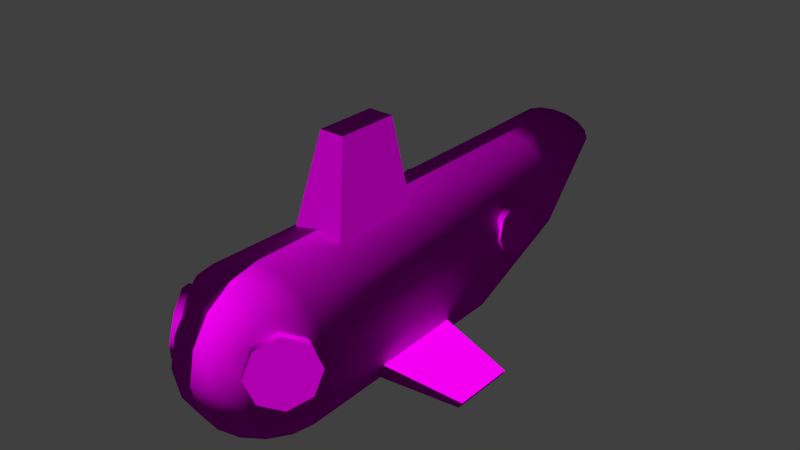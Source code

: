 # Source: decoration_pipes_submarine_1.blend  (saved by Blender 2.70.0; exported with 4.5.12 LTS)
import bpy
from mathutils import Matrix  # noqa: F401  (used for matrix-valued properties, if any)

bpy.ops.wm.read_factory_settings(use_empty=True)
scene = bpy.context.scene
scene.name = 'Scene'

# ---- collections
col_collection_1 = bpy.data.collections.new('Collection 1'); scene.collection.children.link(col_collection_1)

# ---- images (referenced by path relative to the original .blend; pixels are not part of the script)
import os
ASSET_DIR = os.environ.get("B2B_ASSET_DIR", "")  # directory of the original .blend (textures are referenced by path, not embedded)
HERE = os.path.dirname(os.path.abspath(__file__))  # packed textures are extracted next to this script under _unpacked/

def load_image(name, relpath, width, height, colorspace="sRGB"):
    """Load a texture the original file referenced (path relative to the .blend, or extracted next to this script)."""
    p = next((c for c in (os.path.join(HERE, relpath), os.path.join(ASSET_DIR, relpath)) if relpath and os.path.exists(c)), "")
    if p:
        img = bpy.data.images.load(p, check_existing=True)
        img.name = name
    else:  # same state as the original file: an image datablock whose file is absent (Cycles renders it pink)
        img = bpy.data.images.new(name, width, height)
        img.source = "FILE"
        img.filepath = "//" + (relpath or name)
    img.colorspace_settings.name = colorspace
    return img
img_decoration_pipes_bullseye_1_normal_jpg = load_image('decoration_pipes_bullseye_1_normal.jpg', 'Texturen/decoration_pipes_bullseye_1_normal.jpg', 1024, 1024, 'sRGB')
img_decoration_pipes_bullseye_1_diffuse_jpg = load_image('decoration_pipes_bullseye_1_diffuse.jpg', 'Texturen/decoration_pipes_bullseye_1_diffuse.jpg', 1024, 1024, 'sRGB')
img_decoration_pipes_metal_3_diffuse_jpg = load_image('decoration_pipes_metal_3_diffuse.jpg', 'Texturen/decoration_pipes_metal_3_diffuse.jpg', 1024, 1024, 'sRGB')
img_decoration_pipes_metal_3_normal_jpg = load_image('decoration_pipes_metal_3_normal.jpg', 'Texturen/decoration_pipes_metal_3_normal.jpg', 1024, 1024, 'sRGB')

# ---- materials (node trees are filled in below, after node groups)
mat_decoration_pipes_submarine_1_bullseyes_bullsey_1 = bpy.data.materials.new('decoration_pipes_submarine_1_bullseyes_bullsey_1')
mat_decoration_pipes_submarine_1_bullseyes_bullsey_1.alpha_threshold = 0.0
mat_decoration_pipes_submarine_1_bullseyes_bullsey_1.roughness = 0.5
mat_decoration_pipes_submarine_1_bullseyes_bullsey_1.line_color = (0.0, 0.0, 0.0, 1.0)
mat_decoration_pipes_submarine_1_wings_metal_3 = bpy.data.materials.new('decoration_pipes_submarine_1_wings_metal_3')
mat_decoration_pipes_submarine_1_wings_metal_3.alpha_threshold = 0.0
mat_decoration_pipes_submarine_1_wings_metal_3.roughness = 0.5
mat_decoration_pipes_submarine_1_wings_metal_3.line_color = (0.0, 0.0, 0.0, 1.0)
mat_decoration_pipes_submarine_1_body_metal_3 = bpy.data.materials.new('decoration_pipes_submarine_1_body_metal_3')
mat_decoration_pipes_submarine_1_body_metal_3.alpha_threshold = 0.0
mat_decoration_pipes_submarine_1_body_metal_3.roughness = 0.5
mat_decoration_pipes_submarine_1_body_metal_3.line_color = (0.0, 0.0, 0.0, 1.0)

# ---- material node trees
mat_decoration_pipes_submarine_1_bullseyes_bullsey_1.use_nodes = True; mat_decoration_pipes_submarine_1_bullseyes_bullsey_1.node_tree.nodes.clear()
_N = mat_decoration_pipes_submarine_1_bullseyes_bullsey_1.node_tree.nodes; _L = mat_decoration_pipes_submarine_1_bullseyes_bullsey_1.node_tree.links
n0 = _N.new('ShaderNodeBsdfDiffuse'); n0.name = 'Diffuse BSDF'; n0.location = (41, 262)
n1 = _N.new('ShaderNodeNormalMap'); n1.name = 'Normal Map'; n1.location = (-295, 177)
n2 = _N.new('ShaderNodeOutputMaterial'); n2.name = 'Material Output'; n2.location = (300, 300)
n3 = _N.new('ShaderNodeTexImage'); n3.name = 'Image Texture'; n3.location = (-597, 163)
n3.width = 140
n3.image = img_decoration_pipes_bullseye_1_normal_jpg
n4 = _N.new('ShaderNodeTexCoord'); n4.name = 'Texture Coordinate'; n4.location = (-908, 322)
n5 = _N.new('ShaderNodeTexImage'); n5.name = 'Image Texture.001'; n5.location = (-592, 472)
n5.width = 140
n5.image = img_decoration_pipes_bullseye_1_diffuse_jpg
_L.new(n0.outputs[0], n2.inputs[0])
_L.new(n1.outputs[0], n0.inputs[2])
_L.new(n4.outputs[2], n5.inputs[0])
_L.new(n4.outputs[2], n3.inputs[0])
_L.new(n5.outputs[0], n0.inputs[0])
_L.new(n3.outputs[0], n1.inputs[1])
n2.is_active_output = True
mat_decoration_pipes_submarine_1_wings_metal_3.use_nodes = True; mat_decoration_pipes_submarine_1_wings_metal_3.node_tree.nodes.clear()
_N = mat_decoration_pipes_submarine_1_wings_metal_3.node_tree.nodes; _L = mat_decoration_pipes_submarine_1_wings_metal_3.node_tree.links
n0 = _N.new('ShaderNodeOutputMaterial'); n0.name = 'Material Output'; n0.location = (300, 300)
n1 = _N.new('ShaderNodeTexImage'); n1.name = 'Image Texture'; n1.location = (-529, 423)
n1.width = 140
n1.image = img_decoration_pipes_metal_3_diffuse_jpg
n2 = _N.new('ShaderNodeTexCoord'); n2.name = 'Texture Coordinate'; n2.location = (-841, 337)
n3 = _N.new('ShaderNodeBsdfDiffuse'); n3.name = 'Diffuse BSDF'; n3.location = (41, 262)
n4 = _N.new('ShaderNodeNormalMap'); n4.name = 'Normal Map'; n4.location = (-295, 177)
n5 = _N.new('ShaderNodeTexImage'); n5.name = 'Image Texture.001'; n5.location = (-552, 153)
n5.width = 140
n5.image = img_decoration_pipes_metal_3_normal_jpg
_L.new(n3.outputs[0], n0.inputs[0])
_L.new(n2.outputs[2], n1.inputs[0])
_L.new(n2.outputs[2], n5.inputs[0])
_L.new(n1.outputs[0], n3.inputs[0])
_L.new(n4.outputs[0], n3.inputs[2])
_L.new(n5.outputs[0], n4.inputs[1])
n0.is_active_output = True
mat_decoration_pipes_submarine_1_body_metal_3.use_nodes = True; mat_decoration_pipes_submarine_1_body_metal_3.node_tree.nodes.clear()
_N = mat_decoration_pipes_submarine_1_body_metal_3.node_tree.nodes; _L = mat_decoration_pipes_submarine_1_body_metal_3.node_tree.links
n0 = _N.new('ShaderNodeTexImage'); n0.name = 'Image Texture'; n0.location = (-529, 423)
n0.width = 140
n0.image = img_decoration_pipes_metal_3_diffuse_jpg
n1 = _N.new('ShaderNodeTexImage'); n1.name = 'Image Texture.001'; n1.location = (-552, 153)
n1.width = 140
n1.image = img_decoration_pipes_metal_3_normal_jpg
n2 = _N.new('ShaderNodeTexCoord'); n2.name = 'Texture Coordinate'; n2.location = (-841, 337)
n3 = _N.new('ShaderNodeBsdfDiffuse'); n3.name = 'Diffuse BSDF'; n3.location = (41, 262)
n4 = _N.new('ShaderNodeNormalMap'); n4.name = 'Normal Map'; n4.location = (-295, 177)
n5 = _N.new('ShaderNodeOutputMaterial'); n5.name = 'Material Output'; n5.location = (300, 300)
_L.new(n3.outputs[0], n5.inputs[0])
_L.new(n2.outputs[2], n0.inputs[0])
_L.new(n2.outputs[2], n1.inputs[0])
_L.new(n0.outputs[0], n3.inputs[0])
_L.new(n4.outputs[0], n3.inputs[2])
_L.new(n1.outputs[0], n4.inputs[1])
n5.is_active_output = True

# ---- world
world_world = bpy.data.worlds.new('World'); scene.world = world_world
world_world.color = (0.05088, 0.05088, 0.05088)
world_world.use_sun_shadow = False
world_world.sun_shadow_jitter_overblur = 0.0
world_world.cycles.sampling_method = 'MANUAL'
world_world.cycles.sample_map_resolution = 256

# ---- meshes
me_cylinder_003 = bpy.data.meshes.new('Cylinder.003')
me_cylinder_003.from_pydata([(0.8413, 0.2212, -0.7466), (1.019, 0.09168, -0.7199), (0.7987, 0.1035, -1.035), (0.9766, -0.02609, -1.008), (0.6395, -0.1398, -1.154), (0.8174, -0.2693, -1.128), (0.4569, -0.366, -1.035), (0.6348, -0.4955, -1.008), (0.3579, -0.4426, -0.7466), (0.5358, -0.5722, -0.7199), (0.4004, -0.3249, -0.4584), (0.5784, -0.4544, -0.4317), (0.5597, -0.08165, -0.339), (0.7376, -0.2112, -0.3123), (0.7422, 0.1446, -0.4584), (0.9202, 0.015, -0.4317), (-0.3569, -0.4529, -0.7623), (-0.5377, -0.577, -0.7297), (-0.4647, -0.3701, -1.046), (-0.6455, -0.4942, -1.013), (-0.6445, -0.1369, -1.156), (-0.8253, -0.261, -1.123), (-0.7909, 0.11, -1.028), (-0.9717, -0.01409, -0.995), (-0.8182, 0.226, -0.7368), (-0.999, 0.1019, -0.7042), (-0.7103, 0.1432, -0.4535), (-0.8912, 0.0191, -0.4209), (-0.5305, -0.08998, -0.3436), (-0.7114, -0.2141, -0.311), (-0.3841, -0.3369, -0.4715), (-0.5649, -0.461, -0.439), (0.9766, -0.02609, -1.008), (1.019, 0.09168, -0.7199), (0.8174, -0.2693, -1.128), (0.6348, -0.4955, -1.008), (0.5358, -0.5722, -0.7199), (0.5784, -0.4544, -0.4317), (0.7376, -0.2112, -0.3123), (0.9202, 0.015, -0.4317), (-0.6455, -0.4942, -1.013), (-0.5377, -0.577, -0.7297), (-0.8253, -0.261, -1.123), (-0.9717, -0.01409, -0.995), (-0.999, 0.1019, -0.7042), (-0.8912, 0.0191, -0.4209), (-0.7114, -0.2141, -0.311), (-0.5649, -0.461, -0.439)], [], [(0, 1, 3, 2), (2, 3, 5, 4), (4, 5, 7, 6), (6, 7, 9, 8), (8, 9, 11, 10), (10, 11, 13, 12), (32, 33, 15, 38, 37, 36, 35, 34), (14, 39, 1, 0), (12, 13, 39, 14), (16, 17, 19, 18), (18, 19, 21, 20), (20, 21, 23, 22), (22, 23, 25, 24), (24, 25, 27, 26), (26, 27, 29, 28), (40, 41, 31, 46, 45, 44, 43, 42), (30, 47, 17, 16), (28, 29, 47, 30)])
me_cylinder_003.polygons.foreach_set('use_smooth', [True] * 18)
_uv = me_cylinder_003.uv_layers.new(name='UVMap')
_uv.uv.foreach_set('vector', [0.2874, 0.9683, 0.3372, 0.9077, 0.6833, 0.8857, 0.707, 0.9624, 0.707, 0.9624, 0.6833, 0.8857, 0.9186, 0.6475, 0.9988, 0.693, 0.9988, 0.693, 0.9186, 0.6475, 0.905, 0.3293, 0.9988, 0.32, 0.9988, 0.32, 0.905, 0.3293, 0.6619, 0.1163, 0.7114, 0.05383, 0.7114, 0.05383, 0.6619, 0.1163, 0.3253, 0.1421, 0.2949, 0.06372, 0.2949, 0.06372, 0.3253, 0.1421, 0.09824, 0.3905, 0.01309, 0.3359, 0.6833, 0.8857, 0.3372, 0.9077, 0.08767, 0.7033, 0.09824, 0.3905, 0.3253, 0.1421, 0.6619, 0.1163, 0.905, 0.3293, 0.9186, 0.6475, -0.003684, 0.7014, 0.08767, 0.7033, 0.3372, 0.9077, 0.2874, 0.9683, 0.01309, 0.3359, 0.09824, 0.3905, 0.08767, 0.7033, -0.003684, 0.7014, 0.2891, 0.9561, 0.3402, 0.8897, 0.6862, 0.8689, 0.7081, 0.9516, 0.7081, 0.9516, 0.6862, 0.8689, 0.9217, 0.6319, 1.001, 0.6831, 1.001, 0.6831, 0.9217, 0.6319, 0.908, 0.3154, 1.001, 0.309, 1.001, 0.309, 0.908, 0.3154, 0.6553, 0.1035, 0.7073, 0.04421, 0.7073, 0.04421, 0.6553, 0.1035, 0.3166, 0.121, 0.2909, 0.05047, 0.2909, 0.05047, 0.3166, 0.121, 0.1016, 0.3701, 0.01438, 0.3257, 0.6862, 0.8689, 0.3402, 0.8897, 0.09089, 0.6848, 0.1016, 0.3701, 0.3166, 0.121, 0.6553, 0.1035, 0.908, 0.3154, 0.9217, 0.6319, -0.0008344, 0.6894, 0.09089, 0.6848, 0.3402, 0.8897, 0.2891, 0.9561, 0.01438, 0.3257, 0.1016, 0.3701, 0.09089, 0.6848, -0.0008344, 0.6894])
me_cylinder_003.materials.append(mat_decoration_pipes_submarine_1_bullseyes_bullsey_1)
me_cylinder_003.use_remesh_preserve_volume = False
me_cylinder_003.use_remesh_preserve_attributes = False
me_cylinder_003.use_mirror_vertex_groups = False
me_cylinder_003.update()
me_cylinder_002 = bpy.data.meshes.new('Cylinder.002')
me_cylinder_002.from_pydata([(0.7066, 0.1546, -0.7439), (0.8826, 0.1513, -0.7226), (0.7327, 0.05787, -0.9745), (0.9088, 0.05461, -0.9532), (0.74, -0.1746, -1.07), (0.916, -0.1778, -1.049), (0.7241, -0.4066, -0.9745), (0.9002, -0.4099, -0.9532), (0.6944, -0.5023, -0.7439), (0.8705, -0.5055, -0.7226), (0.6683, -0.4056, -0.5133), (0.8443, -0.4088, -0.492), (0.661, -0.1731, -0.4178), (0.8371, -0.1764, -0.3965), (0.6769, 0.0589, -0.5133), (0.8529, 0.05564, -0.492), (-0.696, -0.5055, -0.7439), (-0.872, -0.5023, -0.7226), (-0.7221, -0.4088, -0.9745), (-0.8982, -0.4056, -0.9532), (-0.7294, -0.1764, -1.07), (-0.9054, -0.1731, -1.049), (-0.7135, 0.05564, -0.9745), (-0.8896, 0.0589, -0.9532), (-0.6838, 0.1513, -0.7439), (-0.8599, 0.1546, -0.7226), (-0.6577, 0.05461, -0.5133), (-0.8337, 0.05787, -0.492), (-0.6504, -0.1778, -0.4178), (-0.8265, -0.1746, -0.3965), (-0.6663, -0.4099, -0.5133), (-0.8423, -0.4066, -0.492), (0.9088, 0.05461, -0.9532), (0.8826, 0.1513, -0.7226), (0.916, -0.1778, -1.049), (0.9002, -0.4099, -0.9532), (0.8705, -0.5055, -0.7226), (0.8443, -0.4088, -0.492), (0.8371, -0.1764, -0.3965), (0.8529, 0.05564, -0.492), (-0.8982, -0.4056, -0.9532), (-0.872, -0.5023, -0.7226), (-0.9054, -0.1731, -1.049), (-0.8896, 0.0589, -0.9532), (-0.8599, 0.1546, -0.7226), (-0.8337, 0.05787, -0.492), (-0.8265, -0.1746, -0.3965), (-0.8423, -0.4066, -0.492)], [], [(0, 1, 3, 2), (2, 3, 5, 4), (4, 5, 7, 6), (6, 7, 9, 8), (8, 9, 11, 10), (10, 11, 13, 12), (32, 33, 15, 38, 37, 36, 35, 34), (14, 39, 1, 0), (12, 13, 39, 14), (16, 17, 19, 18), (18, 19, 21, 20), (20, 21, 23, 22), (22, 23, 25, 24), (24, 25, 27, 26), (26, 27, 29, 28), (40, 41, 31, 46, 45, 44, 43, 42), (30, 47, 17, 16), (28, 29, 47, 30)])
me_cylinder_002.polygons.foreach_set('use_smooth', [True] * 18)
_uv = me_cylinder_002.uv_layers.new(name='UVMap')
_uv.uv.foreach_set('vector', [0.7601, 0.1064, 0.7188, 0.1412, 0.3908, 0.1173, 0.3768, 0.0536, 0.3768, 0.0536, 0.3908, 0.1173, 0.1279, 0.3276, 0.07152, 0.2762, 0.07152, 0.2762, 0.1279, 0.3276, 0.09031, 0.6588, 0.01483, 0.6447, 0.01483, 0.6447, 0.09031, 0.6588, 0.2883, 0.9175, 0.2369, 0.9521, 0.2369, 0.9521, 0.2883, 0.9175, 0.6133, 0.9444, 0.6198, 1.006, 0.6198, 1.006, 0.6133, 0.9444, 0.8669, 0.7245, 0.9189, 0.7775, 0.3908, 0.1173, 0.7188, 0.1412, 0.9177, 0.3955, 0.8669, 0.7245, 0.6133, 0.9444, 0.2883, 0.9175, 0.09031, 0.6588, 0.1279, 0.3276, 0.9825, 0.4143, 0.9177, 0.3955, 0.7188, 0.1412, 0.7601, 0.1064, 0.9189, 0.7775, 0.8669, 0.7245, 0.9177, 0.3955, 0.9825, 0.4143, 0.9305, 0.7931, 0.8977, 0.7402, 0.9263, 0.4273, 0.9872, 0.4248, 0.9872, 0.4248, 0.9263, 0.4273, 0.7017, 0.1752, 0.7495, 0.124, 0.7495, 0.124, 0.7017, 0.1752, 0.3575, 0.1253, 0.3686, 0.05641, 0.3686, 0.05641, 0.3575, 0.1253, 0.08973, 0.315, 0.05303, 0.2638, 0.05303, 0.2638, 0.08973, 0.315, 0.05403, 0.6278, -0.005179, 0.6316, -0.005179, 0.6316, 0.05403, 0.6278, 0.2819, 0.8698, 0.2368, 0.9273, 0.9263, 0.4273, 0.8977, 0.7402, 0.6295, 0.92, 0.2819, 0.8698, 0.05403, 0.6278, 0.08973, 0.315, 0.3575, 0.1253, 0.7017, 0.1752, 0.6146, 0.9929, 0.6295, 0.92, 0.8977, 0.7402, 0.9305, 0.7931, 0.2368, 0.9273, 0.2819, 0.8698, 0.6295, 0.92, 0.6146, 0.9929])
me_cylinder_002.materials.append(mat_decoration_pipes_submarine_1_bullseyes_bullsey_1)
me_cylinder_002.use_remesh_preserve_volume = False
me_cylinder_002.use_remesh_preserve_attributes = False
me_cylinder_002.use_mirror_vertex_groups = False
me_cylinder_002.update()
me_cube_001 = bpy.data.meshes.new('Cube.001')
me_cube_001.from_pydata([(-0.3443, -0.6093, -0.6093), (-0.3443, 0.6093, -0.6093), (0.3443, 0.6093, -0.6093), (0.3443, -0.6093, -0.6093), (-0.1577, -0.32, 0.6093), (-0.1577, 0.4673, 0.6093), (0.1577, 0.4673, 0.6093), (0.1577, -0.32, 0.6093), (0.7615, -0.6093, -1.732), (0.7615, 0.6093, -1.732), (0.648, 0.6093, -1.928), (0.648, -0.6093, -1.928), (1.782, -0.32, -2.001), (1.782, 0.4673, -2.001), (1.738, 0.4673, -2.077), (1.738, -0.32, -2.077), (-0.648, -0.6093, -1.928), (-0.648, 0.6093, -1.928), (-0.7615, 0.6093, -1.732), (-0.7615, -0.6093, -1.732), (-1.738, -0.32, -2.077), (-1.738, 0.4673, -2.077), (-1.782, 0.4673, -2.001), (-1.782, -0.32, -2.001)], [], [(4, 5, 1, 0), (5, 6, 2, 1), (6, 7, 3, 2), (7, 4, 0, 3), (7, 6, 5, 4), (12, 13, 9, 8), (13, 14, 10, 9), (14, 15, 11, 10), (15, 12, 8, 11), (15, 14, 13, 12), (20, 21, 17, 16), (21, 22, 18, 17), (22, 23, 19, 18), (23, 20, 16, 19), (23, 22, 21, 20)])
_uv = me_cube_001.uv_layers.new(name='UVMap')
_uv.uv.foreach_set('vector', [0.6566, -0.3568, 0.6566, -0.6919, 1.181, -0.7524, 1.181, -0.2336, 0.6566, -0.6919, 0.5224, -0.6919, 0.4429, -1.214, 0.736, -1.214, 0.5224, -0.6919, 0.5224, -0.3568, -0.002439, -0.2336, -0.002439, -0.7524, 0.5224, -0.3568, 0.6566, -0.3568, 0.736, 0.1764, 0.4429, 0.1764, 0.5224, -0.3568, 0.5224, -0.6919, 0.6566, -0.6919, 0.6566, -0.3568, 0.5424, 0.1579, 0.5424, 0.6323, 0.2557, 0.7179, 0.2557, -0.01645, 0.5424, 0.6323, 0.5662, 0.6323, 0.6792, 1.252, 0.6175, 1.252, 0.5662, 0.6323, 0.5662, 0.1579, 0.865, -0.01645, 0.865, 0.7179, 0.5662, 0.1579, 0.5424, 0.1579, 0.6175, -0.4802, 0.6791, -0.4802, 0.5662, 0.1579, 0.5662, 0.6323, 0.5424, 0.6323, 0.5424, 0.1579, 0.6153, 0.585, 0.6153, 0.2505, 1.083, 0.1902, 1.083, 0.708, 0.6153, 0.2505, 0.578, 0.2505, 0.6956, -0.1864, 0.792, -0.1864, 0.578, 0.2505, 0.578, 0.585, 0.1295, 0.708, 0.1295, 0.1902, 0.578, 0.585, 0.6153, 0.585, 0.792, 1.035, 0.6956, 1.035, 0.578, 0.585, 0.578, 0.2505, 0.6153, 0.2505, 0.6153, 0.585])
me_cube_001.materials.append(mat_decoration_pipes_submarine_1_wings_metal_3)
me_cube_001.use_remesh_preserve_volume = False
me_cube_001.use_remesh_preserve_attributes = False
me_cube_001.use_mirror_vertex_groups = False
me_cube_001.update()
me_sphere = bpy.data.meshes.new('Sphere')
me_sphere.from_pydata([(0.2052, 5.498, 0.4542), (0.3792, 5.498, 0.5149), (0.4954, 5.498, 0.6058), (0.5363, 5.498, 0.713), (0.4954, 5.498, 0.8203), (0.3792, 5.498, 0.9112), (0.2052, 5.498, 0.9719), (0.2948, 4.398, 0.9435), (0.5447, 4.398, 0.7826), (0.7116, 4.398, 0.5418), (0.7703, 4.398, 0.2578), (0.7116, 4.398, -0.02623), (0.5447, 4.398, -0.267), (0.2948, 4.398, -0.4279), (0.3442, 3.081, -0.9239), (0.636, 3.081, -0.7071), (0.831, 3.081, -0.3827), (0.8994, 3.081, 0.0), (0.831, 3.081, 0.3827), (0.636, 3.081, 0.7071), (0.3442, 3.081, 0.9239), (0.3827, -7.268e-08, 0.9239), (0.7071, -2.664e-07, 0.7071), (0.9239, -2.962e-07, 0.3827), (1.0, -3.26e-07, -4.371e-08), (0.9239, -2.962e-07, -0.3827), (0.7071, -2.664e-07, -0.7071), (0.3827, -1.621e-07, -0.9239), (0.3536, -0.1464, 0.9239), (0.6533, -0.2706, 0.7071), (0.7144, -0.3536, 0.3827), (0.7848, -0.3827, -4.371e-08), (0.8536, -0.3536, -0.3827), (0.6533, -0.2706, -0.7071), (0.3536, -0.1464, -0.9239), (0.2706, -0.2706, 0.9239), (0.5, -0.5, 0.7071), (0.5142, -0.6533, 0.3827), (0.568, -0.7071, -4.371e-08), (0.6533, -0.6533, -0.3827), (0.5, -0.5, -0.7071), (0.2706, -0.2706, -0.9239), (0.1464, -0.3536, 0.9239), (0.2706, -0.6533, 0.7071), (0.3536, -0.8536, 0.3827), (0.3827, -0.9239, -4.371e-08), (0.3536, -0.8536, -0.3827), (0.2706, -0.6533, -0.7071), (0.1464, -0.3536, -0.9239), (-0.2052, 5.498, 0.4542), (-0.3792, 5.498, 0.5149), (-0.4954, 5.498, 0.6058), (-0.5363, 5.498, 0.713), (-0.4954, 5.498, 0.8203), (-0.3792, 5.498, 0.9112), (-0.2052, 5.498, 0.9719), (0.0, 5.498, 0.9932), (0.0, 5.498, 0.4328), (0.0, 0.0, -1.0), (0.0, 4.398, -0.4844), (0.0, 4.398, 1.0), (-0.2948, 4.398, 0.9435), (-0.5447, 4.398, 0.7826), (-0.7116, 4.398, 0.5418), (-0.7703, 4.398, 0.2578), (-0.7116, 4.398, -0.02623), (-0.5447, 4.398, -0.267), (-0.2948, 4.398, -0.4279), (-0.3442, 3.081, -0.9239), (-0.636, 3.081, -0.7071), (0.0, -1.068e-07, 1.0), (-0.831, 3.081, -0.3827), (-0.8994, 3.081, 0.0), (-0.831, 3.081, 0.3827), (-0.636, 3.081, 0.7071), (-0.3442, 3.081, 0.9239), (0.0, 3.081, 1.0), (0.0, 3.081, -1.0), (-0.3827, -7.268e-08, 0.9239), (-0.7071, -2.664e-07, 0.7071), (-0.9239, -2.962e-07, 0.3827), (-1.0, -3.26e-07, -4.371e-08), (-0.9239, -2.962e-07, -0.3827), (-0.7071, -2.664e-07, -0.7071), (-0.3827, -1.621e-07, -0.9239), (-0.3536, -0.1464, 0.9239), (-0.6533, -0.2706, 0.7071), (-0.7144, -0.3536, 0.3827), (-0.7848, -0.3827, -4.371e-08), (-0.8536, -0.3536, -0.3827), (-0.6533, -0.2706, -0.7071), (-0.3536, -0.1464, -0.9239), (-0.2706, -0.2706, 0.9239), (-0.5, -0.5, 0.7071), (-0.5142, -0.6533, 0.3827), (-0.568, -0.7071, -4.371e-08), (-0.6533, -0.6533, -0.3827), (-0.5, -0.5, -0.7071), (-0.2706, -0.2706, -0.9239), (-0.1464, -0.3536, 0.9239), (-0.2706, -0.6533, 0.7071), (-0.3536, -0.8536, 0.3827), (-0.3827, -0.9239, -4.371e-08), (-0.3536, -0.8536, -0.3827), (-0.2706, -0.6533, -0.7071), (-0.1464, -0.3536, -0.9239), (0.0, -0.3827, 0.9239), (0.0, -0.7071, 0.7071), (0.0, -0.9239, 0.3827), (0.0, -1.0, -4.371e-08), (0.0, -0.9239, -0.3827), (0.0, -0.7071, -0.7071), (0.0, -0.3827, -0.9239)], [], [(8, 9, 4, 5), (11, 12, 1, 2), (10, 11, 2, 3), (12, 13, 0, 1), (7, 8, 5, 6), (60, 7, 6, 56), (19, 18, 9, 8), (15, 14, 13, 12), (18, 17, 10, 9), (17, 16, 11, 10), (16, 15, 12, 11), (76, 20, 7, 60), (20, 19, 8, 7), (14, 77, 59, 13), (24, 25, 16, 17), (22, 23, 18, 19), (70, 21, 20, 76), (23, 24, 17, 18), (21, 22, 19, 20), (27, 58, 77, 14), (27, 26, 33, 34), (26, 25, 32, 33), (25, 24, 31, 32), (24, 23, 30, 31), (23, 22, 29, 30), (22, 21, 28, 29), (34, 33, 40, 41), (33, 32, 39, 40), (32, 31, 38, 39), (31, 30, 37, 38), (30, 29, 36, 37), (29, 28, 35, 36), (41, 40, 47, 48), (40, 39, 46, 47), (39, 38, 45, 46), (38, 37, 44, 45), (37, 36, 43, 44), (36, 35, 42, 43), (48, 47, 111, 112), (47, 46, 110, 111), (46, 45, 109, 110), (45, 44, 108, 109), (44, 43, 107, 108), (43, 42, 106, 107), (9, 10, 3, 4), (13, 59, 57, 0), (25, 26, 15, 16), (26, 27, 14, 15), (58, 27, 34), (21, 70, 28), (58, 34, 41), (28, 70, 35), (58, 41, 48), (35, 70, 42), (58, 48, 112), (42, 70, 106), (62, 54, 53, 63), (65, 51, 50, 66), (64, 52, 51, 65), (66, 50, 49, 67), (61, 55, 54, 62), (60, 56, 55, 61), (74, 62, 63, 73), (69, 66, 67, 68), (73, 63, 64, 72), (72, 64, 65, 71), (71, 65, 66, 69), (76, 60, 61, 75), (75, 61, 62, 74), (68, 67, 59, 77), (81, 72, 71, 82), (79, 74, 73, 80), (70, 76, 75, 78), (80, 73, 72, 81), (78, 75, 74, 79), (84, 68, 77, 58), (84, 91, 90, 83), (83, 90, 89, 82), (82, 89, 88, 81), (81, 88, 87, 80), (80, 87, 86, 79), (79, 86, 85, 78), (91, 98, 97, 90), (90, 97, 96, 89), (89, 96, 95, 88), (88, 95, 94, 87), (87, 94, 93, 86), (86, 93, 92, 85), (98, 105, 104, 97), (97, 104, 103, 96), (96, 103, 102, 95), (95, 102, 101, 94), (94, 101, 100, 93), (93, 100, 99, 92), (105, 112, 111, 104), (104, 111, 110, 103), (103, 110, 109, 102), (102, 109, 108, 101), (101, 108, 107, 100), (100, 107, 106, 99), (63, 53, 52, 64), (67, 49, 57, 59), (82, 71, 69, 83), (83, 69, 68, 84), (58, 91, 84), (78, 85, 70), (58, 98, 91), (85, 92, 70), (58, 105, 98), (92, 99, 70), (58, 112, 105), (99, 106, 70), (6, 57, 56), (6, 0, 57), (5, 0, 6), (51, 53, 54), (5, 4, 2), (50, 51, 54), (51, 52, 53), (5, 2, 1), (57, 49, 56), (54, 55, 50), (5, 1, 0), (49, 55, 56), (55, 49, 50), (4, 3, 2)])
me_sphere.polygons.foreach_set('use_smooth', [1, 1, 1, 1, 1, 1, 1, 1, 1, 1, 1, 1, 1, 1, 1, 1, 1, 1, 1, 1, 1, 1, 1, 1, 1, 1, 1, 1, 1, 1, 1, 1, 1, 1, 1, 1, 1, 1, 1, 1, 1, 1, 1, 1, 1, 1, 1, 1, 1, 1, 1, 1, 1, 1, 1, 1, 1, 1, 1, 1, 1, 1, 1, 1, 1, 1, 1, 1, 1, 1, 1, 1, 1, 1, 1, 1, 1, 1, 1, 1, 1, 1, 1, 1, 1, 1, 1, 1, 1, 1, 1, 1, 1, 1, 1, 1, 1, 1, 1, 1, 1, 1, 1, 1, 1, 1, 1, 1, 1, 1, 1, 1, 0, 0, 0, 0, 0, 0, 0, 0, 0, 0, 0, 0, 0, 0])
_uv = me_sphere.uv_layers.new(name='UVMap')
_uv.uv.foreach_set('vector', [2.376, 0.7762, 2.342, 0.5347, 3.317, 0.6632, 3.339, 0.7893, 2.299, 0.06568, 2.31, -0.1713, 3.325, 0.3431, 3.299, 0.4673, 2.313, 0.2995, 2.299, 0.06568, 3.299, 0.4673, 3.301, 0.5657, 2.31, -0.1713, 2.358, -0.4124, 3.387, 0.1959, 3.325, 0.3431, 2.41, 1.026, 2.376, 0.7762, 3.339, 0.7893, 3.366, 0.9479, 2.444, 1.284, 2.41, 1.026, 3.366, 0.9479, 3.395, 1.126, 1.271, 0.7893, 1.254, 0.4794, 2.342, 0.5347, 2.376, 0.7762, 1.233, -0.4569, 1.25, -0.7547, 2.358, -0.4124, 2.31, -0.1713, 1.254, 0.4794, 1.239, 0.1615, 2.313, 0.2995, 2.342, 0.5347, 1.239, 0.1615, 1.23, -0.1517, 2.299, 0.06568, 2.313, 0.2995, 1.23, -0.1517, 1.233, -0.4569, 2.31, -0.1713, 2.299, 0.06568, 1.304, 1.395, 1.288, 1.093, 2.41, 1.026, 2.444, 1.284, 1.288, 1.093, 1.271, 0.7893, 2.376, 0.7762, 2.41, 1.026, 1.25, -0.7547, 1.289, -1.05, 2.451, -0.6538, 2.358, -0.4124, -1.126, 0.1854, -1.14, -0.09028, 1.23, -0.1517, 1.239, 0.1615, -1.169, 0.7422, -1.134, 0.4594, 1.254, 0.4794, 1.271, 0.7893, -1.327, 1.395, -1.229, 1.052, 1.288, 1.093, 1.304, 1.395, -1.134, 0.4594, -1.126, 0.1854, 1.239, 0.1615, 1.254, 0.4794, -1.229, 1.052, -1.169, 0.7422, 1.271, 0.7893, 1.288, 1.093, -1.25, -0.693, -1.353, -1.054, 1.289, -1.05, 1.25, -0.7547, -1.25, -0.693, -1.18, -0.3774, -1.39, -0.3599, -1.379, -0.6807, -1.18, -0.3774, -1.14, -0.09028, -1.394, -0.07615, -1.39, -0.3599, -1.14, -0.09028, -1.126, 0.1854, -1.437, 0.1998, -1.394, -0.07615, -1.126, 0.1854, -1.134, 0.4594, -1.427, 0.4909, -1.437, 0.1998, -1.134, 0.4594, -1.169, 0.7422, -1.373, 0.7372, -1.427, 0.4909, -1.169, 0.7422, -1.229, 1.052, -1.354, 1.041, -1.373, 0.7372, -1.379, -0.6807, -1.39, -0.3599, -1.604, -0.3836, -1.509, -0.7071, -1.39, -0.3599, -1.394, -0.07615, -1.651, -0.08468, -1.604, -0.3836, -1.394, -0.07615, -1.437, 0.1998, -1.735, 0.2062, -1.651, -0.08468, -1.437, 0.1998, -1.427, 0.4909, -1.706, 0.5172, -1.735, 0.2062, -1.427, 0.4909, -1.373, 0.7372, -1.576, 0.7674, -1.706, 0.5172, -1.373, 0.7372, -1.354, 1.041, -1.478, 1.067, -1.576, 0.7674, -1.509, -0.7071, -1.604, -0.3836, -1.832, -0.4568, -1.632, -0.7753, -1.604, -0.3836, -1.651, -0.08468, -1.939, -0.12, -1.832, -0.4568, -1.651, -0.08468, -1.735, 0.2062, -1.969, 0.2132, -1.939, -0.12, -1.735, 0.2062, -1.706, 0.5172, -1.917, 0.5371, -1.969, 0.2132, -1.706, 0.5172, -1.576, 0.7674, -1.79, 0.8487, -1.917, 0.5371, -1.576, 0.7674, -1.478, 1.067, -1.592, 1.134, -1.79, 0.8487, -1.632, -0.7753, -1.832, -0.4568, -2.08, -0.6056, -1.739, -0.8925, -1.832, -0.4568, -1.939, -0.12, -2.298, -0.208, -2.08, -0.6056, -1.939, -0.12, -1.969, 0.2132, -2.356, 0.2368, -2.298, -0.208, -1.969, 0.2132, -1.917, 0.5371, -2.248, 0.6584, -2.356, 0.2368, -1.917, 0.5371, -1.79, 0.8487, -2.007, 1.004, -2.248, 0.6584, -1.79, 0.8487, -1.592, 1.134, -1.685, 1.243, -2.007, 1.004, 2.342, 0.5347, 2.313, 0.2995, 3.301, 0.5657, 3.317, 0.6632, 2.358, -0.4124, 2.451, -0.6538, 3.478, 0.04116, 3.387, 0.1959, -1.14, -0.09028, -1.18, -0.3774, 1.233, -0.4569, 1.23, -0.1517, -1.18, -0.3774, -1.25, -0.693, 1.25, -0.7547, 1.233, -0.4569, -1.353, -1.054, -1.25, -0.693, -1.379, -0.6807, -1.229, 1.052, -1.327, 1.395, -1.354, 1.041, -1.353, -1.054, -1.379, -0.6807, -1.509, -0.7071, -1.354, 1.041, -1.327, 1.395, -1.478, 1.067, -1.353, -1.054, -1.509, -0.7071, -1.632, -0.7753, -1.478, 1.067, -1.327, 1.395, -1.592, 1.134, -1.353, -1.054, -1.632, -0.7753, -1.739, -0.8925, -1.592, 1.134, -1.327, 1.395, -1.685, 1.243, 2.376, 0.7762, 3.339, 0.7893, 3.317, 0.6632, 2.342, 0.5347, 2.299, 0.06568, 3.299, 0.4673, 3.325, 0.3431, 2.31, -0.1713, 2.313, 0.2995, 3.301, 0.5657, 3.299, 0.4673, 2.299, 0.06568, 2.31, -0.1713, 3.325, 0.3431, 3.387, 0.1959, 2.358, -0.4124, 2.41, 1.026, 3.366, 0.9479, 3.339, 0.7893, 2.376, 0.7762, 2.444, 1.284, 3.395, 1.126, 3.366, 0.9479, 2.41, 1.026, 1.271, 0.7893, 2.376, 0.7762, 2.342, 0.5347, 1.254, 0.4794, 1.233, -0.4569, 2.31, -0.1713, 2.358, -0.4124, 1.25, -0.7547, 1.254, 0.4794, 2.342, 0.5347, 2.313, 0.2995, 1.239, 0.1615, 1.239, 0.1615, 2.313, 0.2995, 2.299, 0.06568, 1.23, -0.1517, 1.23, -0.1517, 2.299, 0.06568, 2.31, -0.1713, 1.233, -0.4569, 1.304, 1.395, 2.444, 1.284, 2.41, 1.026, 1.288, 1.093, 1.288, 1.093, 2.41, 1.026, 2.376, 0.7762, 1.271, 0.7893, 1.25, -0.7547, 2.358, -0.4124, 2.451, -0.6538, 1.289, -1.05, -1.126, 0.1854, 1.239, 0.1615, 1.23, -0.1517, -1.14, -0.09028, -1.169, 0.7422, 1.271, 0.7893, 1.254, 0.4794, -1.134, 0.4594, -1.327, 1.395, 1.304, 1.395, 1.288, 1.093, -1.229, 1.052, -1.134, 0.4594, 1.254, 0.4794, 1.239, 0.1615, -1.126, 0.1854, -1.229, 1.052, 1.288, 1.093, 1.271, 0.7893, -1.169, 0.7422, -1.25, -0.693, 1.25, -0.7547, 1.289, -1.05, -1.353, -1.054, -1.25, -0.693, -1.379, -0.6807, -1.39, -0.3599, -1.18, -0.3774, -1.18, -0.3774, -1.39, -0.3599, -1.394, -0.07615, -1.14, -0.09028, -1.14, -0.09028, -1.394, -0.07615, -1.437, 0.1998, -1.126, 0.1854, -1.126, 0.1854, -1.437, 0.1998, -1.427, 0.4909, -1.134, 0.4594, -1.134, 0.4594, -1.427, 0.4909, -1.373, 0.7372, -1.169, 0.7422, -1.169, 0.7422, -1.373, 0.7372, -1.354, 1.041, -1.229, 1.052, -1.379, -0.6807, -1.509, -0.7071, -1.604, -0.3836, -1.39, -0.3599, -1.39, -0.3599, -1.604, -0.3836, -1.651, -0.08468, -1.394, -0.07615, -1.394, -0.07615, -1.651, -0.08468, -1.735, 0.2062, -1.437, 0.1998, -1.437, 0.1998, -1.735, 0.2062, -1.706, 0.5172, -1.427, 0.4909, -1.427, 0.4909, -1.706, 0.5172, -1.576, 0.7674, -1.373, 0.7372, -1.373, 0.7372, -1.576, 0.7674, -1.478, 1.067, -1.354, 1.041, -1.509, -0.7071, -1.632, -0.7753, -1.832, -0.4568, -1.604, -0.3836, -1.604, -0.3836, -1.832, -0.4568, -1.939, -0.12, -1.651, -0.08468, -1.651, -0.08468, -1.939, -0.12, -1.969, 0.2132, -1.735, 0.2062, -1.735, 0.2062, -1.969, 0.2132, -1.917, 0.5371, -1.706, 0.5172, -1.706, 0.5172, -1.917, 0.5371, -1.79, 0.8487, -1.576, 0.7674, -1.576, 0.7674, -1.79, 0.8487, -1.592, 1.134, -1.478, 1.067, -1.632, -0.7753, -1.739, -0.8925, -2.08, -0.6056, -1.832, -0.4568, -1.832, -0.4568, -2.08, -0.6056, -2.298, -0.208, -1.939, -0.12, -1.939, -0.12, -2.298, -0.208, -2.356, 0.2368, -1.969, 0.2132, -1.969, 0.2132, -2.356, 0.2368, -2.248, 0.6584, -1.917, 0.5371, -1.917, 0.5371, -2.248, 0.6584, -2.007, 1.004, -1.79, 0.8487, -1.79, 0.8487, -2.007, 1.004, -1.685, 1.243, -1.592, 1.134, 2.342, 0.5347, 3.317, 0.6632, 3.301, 0.5657, 2.313, 0.2995, 2.358, -0.4124, 3.387, 0.1959, 3.478, 0.04116, 2.451, -0.6538, -1.14, -0.09028, 1.23, -0.1517, 1.233, -0.4569, -1.18, -0.3774, -1.18, -0.3774, 1.233, -0.4569, 1.25, -0.7547, -1.25, -0.693, -1.353, -1.054, -1.379, -0.6807, -1.25, -0.693, -1.229, 1.052, -1.354, 1.041, -1.327, 1.395, -1.353, -1.054, -1.509, -0.7071, -1.379, -0.6807, -1.354, 1.041, -1.478, 1.067, -1.327, 1.395, -1.353, -1.054, -1.632, -0.7753, -1.509, -0.7071, -1.478, 1.067, -1.592, 1.134, -1.327, 1.395, -1.353, -1.054, -1.739, -0.8925, -1.632, -0.7753, -1.592, 1.134, -1.685, 1.243, -1.327, 1.395, 3.339, 0.7893, 3.387, 0.1959, 3.366, 0.9479, 3.339, 0.7893, 3.478, 0.04116, 3.387, 0.1959, 3.317, 0.6632, 0.0, 0.0, 3.339, 0.7893, 3.301, 0.5657, 3.339, 0.7893, 0.0, 0.0, 3.317, 0.6632, 3.301, 0.5657, 0.0, 0.0, 3.299, 0.4673, 3.301, 0.5657, 0.0, 0.0, 3.301, 0.5657, 3.317, 0.6632, 0.0, 0.0, 3.317, 0.6632, 3.325, 0.3431, 0.0, 0.0, 3.387, 0.1959, 3.325, 0.3431, 3.366, 0.9479, 3.366, 0.9479, 0.0, 0.0, 3.299, 0.4673, 3.317, 0.6632, 3.387, 0.1959, 0.0, 0.0, 3.325, 0.3431, 3.395, 1.126, 3.366, 0.9479, 0.0, 0.0, 3.325, 0.3431, 3.299, 0.4673, 3.301, 0.5657, 3.299, 0.4673, 0.0, 0.0])
me_sphere.materials.append(mat_decoration_pipes_submarine_1_body_metal_3)
me_sphere.use_remesh_preserve_volume = False
me_sphere.use_remesh_preserve_attributes = False
me_sphere.use_mirror_vertex_groups = False
me_sphere.update()

# ---- objects
ob_cylinder_000 = bpy.data.objects.new('Cylinder.000', me_cylinder_003)
ob_cylinder_002 = bpy.data.objects.new('Cylinder.002', me_cylinder_002)
ob_cube = bpy.data.objects.new('Cube', me_cube_001)
ob_sphere = bpy.data.objects.new('Sphere', me_sphere)

# ---- transforms, parenting, visibility, modifiers, constraints
ob_cylinder_000.location = (-1.118e-08, -0.2221, 0.9135)
ob_cylinder_000.lineart.crease_threshold = 0.0
ob_cylinder_002.location = (-1.118e-08, 3.564, 1.0)
ob_cylinder_002.lineart.crease_threshold = 0.0
ob_cube.location = (0.0, 1.456, 1.423)
ob_cube.lineart.crease_threshold = 0.0
ob_sphere.location = (0.0, 0.0, 0.0)
ob_sphere.lineart.crease_threshold = 0.0

# ---- collection membership
col_collection_1.objects.link(ob_cylinder_000)
col_collection_1.objects.link(ob_cylinder_002)
col_collection_1.objects.link(ob_cube)
col_collection_1.objects.link(ob_sphere)

# ---- scene / render settings (as saved in the file)
scene.frame_start = 1; scene.frame_end = 250; scene.frame_set(1)
scene.render.engine = 'CYCLES'
scene.render.resolution_percentage = 50
scene.render.dither_intensity = 0.0
scene.cycles.use_denoising = False
scene.cycles.samples = 10
scene.cycles.sampling_pattern = 'TABULATED_SOBOL'
scene.cycles.light_sampling_threshold = 0.0
scene.cycles.use_adaptive_sampling = False
scene.cycles.use_light_tree = False
scene.cycles.blur_glossy = 0.0
scene.cycles.volume_bounces = 1
scene.cycles.pixel_filter_type = 'GAUSSIAN'
scene.cycles.sample_clamp_indirect = 0.0
scene.view_settings.view_transform = 'Standard'
bpy.context.view_layer.update()

# ---- added for rendering (the .blend has no active camera and no usable light): camera, sun
cam_auto = bpy.data.cameras.new('AutoCamera')
cam_auto.lens = 50.0
cam_auto.sensor_width = 36.0
cam_auto.clip_end = 1000.0
ob_auto_camera = bpy.data.objects.new('AutoCamera', cam_auto)
scene.collection.objects.link(ob_auto_camera)
ob_auto_camera.location = (7.4091, -6.64173, 6.44345)
ob_auto_camera.rotation_euler = (1.09748, -7.21219e-08, 0.694738)
scene.camera = ob_auto_camera
light_auto_sun = bpy.data.lights.new('AutoSun', 'SUN')
light_auto_sun.energy = 3.0
light_auto_sun.angle = 0.0523599
ob_auto_sun = bpy.data.objects.new('AutoSun', light_auto_sun)
scene.collection.objects.link(ob_auto_sun)
ob_auto_sun.rotation_euler = (0.872665, 0.174533, 0.523599)
bpy.context.view_layer.update()
